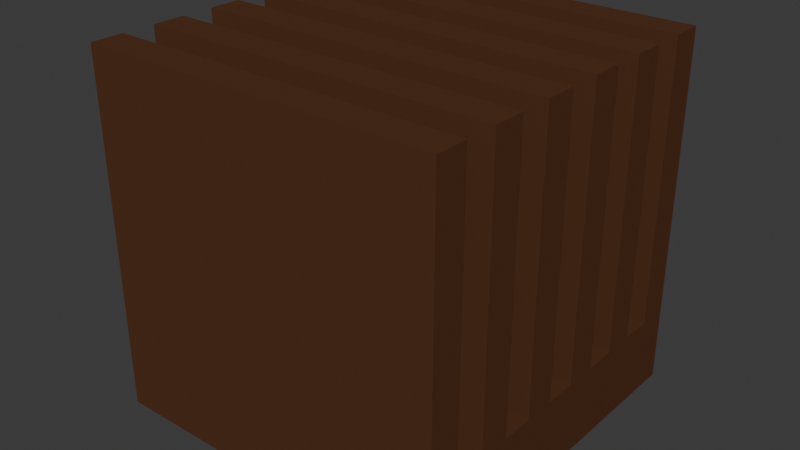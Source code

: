 # Source: VinylHolder.blend  (saved by Blender 4.0.36; exported with 4.5.12 LTS)
import bpy
from mathutils import Matrix  # noqa: F401  (used for matrix-valued properties, if any)

bpy.ops.wm.read_factory_settings(use_empty=True)
scene = bpy.context.scene
scene.name = 'Scene'

# ---- collections
col_collection = bpy.data.collections.new('Collection'); scene.collection.children.link(col_collection)

# ---- materials (node trees are filled in below, after node groups)
mat_wood = bpy.data.materials.new('Wood')
mat_wood.use_transparent_shadow = False

# ---- material node trees
mat_wood.use_nodes = True; mat_wood.node_tree.nodes.clear()
_N = mat_wood.node_tree.nodes; _L = mat_wood.node_tree.links
n0 = _N.new('ShaderNodeBsdfPrincipled'); n0.name = 'Principled BSDF'; n0.location = (10, 300)
n0.inputs[0].default_value = (0.09453, 0.03928, 0.0191, 1.0)
n0.inputs[2].default_value = 1.0
n0.inputs[3].default_value = 1.0
n1 = _N.new('ShaderNodeOutputMaterial'); n1.name = 'Material Output'; n1.location = (300, 300)
_L.new(n0.outputs[0], n1.inputs[0])
n1.is_active_output = True

# ---- world
world_world = bpy.data.worlds.new('World'); scene.world = world_world
world_world.use_nodes = True; world_world.node_tree.nodes.clear()
_N = world_world.node_tree.nodes; _L = world_world.node_tree.links
n0 = _N.new('ShaderNodeOutputWorld'); n0.name = 'World Output'; n0.location = (300, 300)
n1 = _N.new('ShaderNodeBackground'); n1.name = 'Background'; n1.location = (10, 300)
n1.inputs[0].default_value = (0.05088, 0.05088, 0.05088, 1.0)
_L.new(n1.outputs[0], n0.inputs[0])
n0.is_active_output = True
world_world.color = (0.05088, 0.05088, 0.05088)
world_world.use_sun_shadow = False
world_world.sun_shadow_jitter_overblur = 0.0

# ---- meshes
me_cube_001 = bpy.data.meshes.new('Cube.001')
me_cube_001.from_pydata([(-1.0, -1.0, -1.0), (-1.0, -1.0, 1.0), (-1.0, 1.0, -1.0), (-1.0, 1.0, 1.0), (1.0, -1.0, -1.0), (1.0, -1.0, 1.0), (1.0, 1.0, -1.0), (1.0, 1.0, 1.0), (-1.0, 0.8182, -1.0), (-1.0, 0.6364, -1.0), (-1.0, 0.4545, -1.0), (-1.0, 0.2727, -1.0), (-1.0, 0.09091, -1.0), (-1.0, -0.09091, -1.0), (-1.0, -0.2727, -1.0), (-1.0, -0.4545, -1.0), (-1.0, -0.6364, -1.0), (-1.0, -0.8182, -1.0), (-1.0, -0.8182, 1.0), (-1.0, -0.6364, 1.0), (-1.0, -0.4545, 1.0), (-1.0, -0.2727, 1.0), (-1.0, -0.09091, 1.0), (-1.0, 0.09091, 1.0), (-1.0, 0.2727, 1.0), (-1.0, 0.4545, 1.0), (-1.0, 0.6364, 1.0), (-1.0, 0.8182, 1.0), (1.0, -0.8182, -1.0), (1.0, -0.6364, -1.0), (1.0, -0.4545, -1.0), (1.0, -0.2727, -1.0), (1.0, -0.09091, -1.0), (1.0, 0.09091, -1.0), (1.0, 0.2727, -1.0), (1.0, 0.4545, -1.0), (1.0, 0.6364, -1.0), (1.0, 0.8182, -1.0), (1.0, 0.8182, 1.0), (1.0, 0.6364, 1.0), (1.0, 0.4545, 1.0), (1.0, 0.2727, 1.0), (1.0, 0.09091, 1.0), (1.0, -0.09091, 1.0), (1.0, -0.2727, 1.0), (1.0, -0.4545, 1.0), (1.0, -0.6364, 1.0), (1.0, -0.8182, 1.0), (-1.0, -1.0, -0.5772), (-1.0, 1.0, -0.5772), (1.0, 1.0, -0.5772), (1.0, -1.0, -0.5772), (1.0, 0.8182, -0.5772), (1.0, 0.6364, -0.5772), (1.0, 0.4545, -0.5772), (1.0, 0.2727, -0.5772), (1.0, 0.09091, -0.5772), (1.0, -0.09091, -0.5772), (1.0, -0.2727, -0.5772), (1.0, -0.4545, -0.5772), (1.0, -0.6364, -0.5772), (1.0, -0.8182, -0.5772), (-1.0, -0.8182, -0.5772), (-1.0, -0.6364, -0.5772), (-1.0, -0.4545, -0.5772), (-1.0, -0.2727, -0.5772), (-1.0, -0.09091, -0.5772), (-1.0, 0.09091, -0.5772), (-1.0, 0.2727, -0.5772), (-1.0, 0.4545, -0.5772), (-1.0, 0.6364, -0.5772), (-1.0, 0.8182, -0.5772)], [], [(71, 27, 3, 49), (49, 3, 7, 50), (61, 47, 5, 51), (51, 5, 1, 48), (17, 28, 4, 0), (47, 18, 1, 5), (7, 3, 27, 38), (39, 26, 25, 40), (41, 24, 23, 42), (43, 22, 21, 44), (45, 20, 19, 46), (68, 24, 41, 55, 34, 11), (2, 6, 37, 8), (8, 37, 36, 9), (9, 36, 35, 10), (10, 35, 34, 11), (11, 34, 33, 12), (12, 33, 32, 13), (13, 32, 31, 14), (14, 31, 30, 15), (15, 30, 29, 16), (16, 29, 28, 17), (50, 7, 38, 52), (66, 22, 43, 57, 32, 13), (53, 39, 40, 54), (64, 20, 45, 59, 30, 15), (55, 41, 42, 56), (62, 18, 47, 61, 28, 17), (57, 43, 44, 58), (19, 63, 16, 29, 60, 46), (59, 45, 46, 60), (21, 65, 14, 31, 58, 44), (48, 1, 18, 62), (23, 67, 12, 33, 56, 42), (63, 19, 20, 64), (25, 69, 10, 35, 54, 40), (65, 21, 22, 66), (27, 71, 8, 37, 52, 38), (67, 23, 24, 68), (71, 70, 69, 68, 67, 66, 65, 64, 63, 62, 48, 51, 61, 60, 59, 58, 57, 56, 55, 54, 53, 52, 50, 49), (69, 25, 26, 70), (70, 26, 39, 53, 36, 9), (9, 70, 71, 8), (10, 69, 70, 9), (11, 68, 69, 10), (12, 67, 68, 11), (13, 66, 67, 12), (14, 65, 66, 13), (15, 64, 65, 14), (16, 63, 64, 15), (17, 62, 63, 16), (0, 48, 62, 17), (29, 60, 61, 28), (30, 59, 60, 29), (31, 58, 59, 30), (32, 57, 58, 31), (33, 56, 57, 32), (34, 55, 56, 33), (35, 54, 55, 34), (36, 53, 54, 35), (37, 52, 53, 36), (6, 50, 52, 37), (4, 51, 48, 0), (28, 61, 51, 4), (2, 49, 50, 6), (8, 71, 49, 2)])
_uv = me_cube_001.uv_layers.new(name='UVMap')
_uv.uv.foreach_set('vector', [0.4279, 0.2273, 0.625, 0.2273, 0.625, 0.25, 0.4279, 0.25, 0.4279, 0.25, 0.625, 0.25, 0.625, 0.5, 0.4279, 0.5, 0.4279, 0.7273, 0.625, 0.7273, 0.625, 0.75, 0.4279, 0.75, 0.4279, 0.75, 0.625, 0.75, 0.625, 1.0, 0.4279, 1.0, 0.125, 0.7273, 0.375, 0.7273, 0.375, 0.75, 0.125, 0.75, 0.625, 0.7273, 0.875, 0.7273, 0.875, 0.75, 0.625, 0.75, 0.625, 0.5, 0.875, 0.5, 0.875, 0.5227, 0.625, 0.5227, 0.625, 0.5455, 0.875, 0.5455, 0.875, 0.5682, 0.625, 0.5682, 0.625, 0.5909, 0.875, 0.5909, 0.875, 0.6136, 0.625, 0.6136, 0.625, 0.6364, 0.875, 0.6364, 0.875, 0.6591, 0.625, 0.6591, 0.625, 0.6818, 0.875, 0.6818, 0.875, 0.7045, 0.625, 0.7045, 0.0, 0.0, 0.0, 0.0, 0.0, 0.0, 0.0, 0.0, 0.0, 0.0, 0.0, 0.0, 0.125, 0.5, 0.375, 0.5, 0.375, 0.5227, 0.125, 0.5227, 0.125, 0.5227, 0.375, 0.5227, 0.375, 0.5455, 0.125, 0.5455, 0.125, 0.5455, 0.375, 0.5455, 0.375, 0.5682, 0.125, 0.5682, 0.125, 0.5682, 0.375, 0.5682, 0.375, 0.5909, 0.125, 0.5909, 0.125, 0.5909, 0.375, 0.5909, 0.375, 0.6136, 0.125, 0.6136, 0.125, 0.6136, 0.375, 0.6136, 0.375, 0.6364, 0.125, 0.6364, 0.125, 0.6364, 0.375, 0.6364, 0.375, 0.6591, 0.125, 0.6591, 0.125, 0.6591, 0.375, 0.6591, 0.375, 0.6818, 0.125, 0.6818, 0.125, 0.6818, 0.375, 0.6818, 0.375, 0.7045, 0.125, 0.7045, 0.125, 0.7045, 0.375, 0.7045, 0.375, 0.7273, 0.125, 0.7273, 0.4279, 0.5, 0.625, 0.5, 0.625, 0.5227, 0.4279, 0.5227, 0.0, 0.0, 0.0, 0.0, 0.0, 0.0, 0.0, 0.0, 0.0, 0.0, 0.0, 0.0, 0.4279, 0.5455, 0.625, 0.5455, 0.625, 0.5682, 0.4279, 0.5682, 0.0, 0.0, 0.0, 0.0, 0.0, 0.0, 0.0, 0.0, 0.0, 0.0, 0.0, 0.0, 0.4279, 0.5909, 0.625, 0.5909, 0.625, 0.6136, 0.4279, 0.6136, 0.0, 0.0, 0.0, 0.0, 0.0, 0.0, 0.0, 0.0, 0.0, 0.0, 0.0, 0.0, 0.4279, 0.6364, 0.625, 0.6364, 0.625, 0.6591, 0.4279, 0.6591, 0.0, 0.0, 0.0, 0.0, 0.0, 0.0, 0.0, 0.0, 0.0, 0.0, 0.0, 0.0, 0.4279, 0.6818, 0.625, 0.6818, 0.625, 0.7045, 0.4279, 0.7045, 0.0, 0.0, 0.0, 0.0, 0.0, 0.0, 0.0, 0.0, 0.0, 0.0, 0.0, 0.0, 0.4279, 0.0, 0.625, 0.0, 0.625, 0.02273, 0.4279, 0.02273, 0.0, 0.0, 0.0, 0.0, 0.0, 0.0, 0.0, 0.0, 0.0, 0.0, 0.0, 0.0, 0.4279, 0.04545, 0.625, 0.04545, 0.625, 0.06818, 0.4279, 0.06818, 0.0, 0.0, 0.0, 0.0, 0.0, 0.0, 0.0, 0.0, 0.0, 0.0, 0.0, 0.0, 0.4279, 0.09091, 0.625, 0.09091, 0.625, 0.1136, 0.4279, 0.1136, 0.0, 0.0, 0.0, 0.0, 0.0, 0.0, 0.0, 0.0, 0.0, 0.0, 0.0, 0.0, 0.4279, 0.1364, 0.625, 0.1364, 0.625, 0.1591, 0.4279, 0.1591, 0.0, 0.0, 0.0, 0.0, 0.0, 0.0, 0.0, 0.0, 0.0, 0.0, 0.0, 0.0, 0.0, 0.0, 0.0, 0.0, 0.0, 0.0, 0.0, 0.0, 0.0, 0.0, 0.0, 0.0, 0.0, 0.0, 0.0, 0.0, 0.0, 0.0, 0.0, 0.0, 0.0, 0.0, 0.0, 0.0, 0.0, 0.0, 0.0, 0.0, 0.0, 0.0, 0.0, 0.0, 0.0, 0.0, 0.0, 0.0, 0.4279, 0.1818, 0.625, 0.1818, 0.625, 0.2045, 0.4279, 0.2045, 0.0, 0.0, 0.0, 0.0, 0.0, 0.0, 0.0, 0.0, 0.0, 0.0, 0.0, 0.0, 0.375, 0.2045, 0.4279, 0.2045, 0.4279, 0.2273, 0.375, 0.2273, 0.375, 0.1818, 0.4279, 0.1818, 0.4279, 0.2045, 0.375, 0.2045, 0.375, 0.1591, 0.4279, 0.1591, 0.4279, 0.1818, 0.375, 0.1818, 0.375, 0.1364, 0.4279, 0.1364, 0.4279, 0.1591, 0.375, 0.1591, 0.375, 0.1136, 0.4279, 0.1136, 0.4279, 0.1364, 0.375, 0.1364, 0.375, 0.09091, 0.4279, 0.09091, 0.4279, 0.1136, 0.375, 0.1136, 0.375, 0.06818, 0.4279, 0.06818, 0.4279, 0.09091, 0.375, 0.09091, 0.375, 0.04545, 0.4279, 0.04545, 0.4279, 0.06818, 0.375, 0.06818, 0.375, 0.02273, 0.4279, 0.02273, 0.4279, 0.04545, 0.375, 0.04545, 0.375, 0.0, 0.4279, 0.0, 0.4279, 0.02273, 0.375, 0.02273, 0.375, 0.7045, 0.4279, 0.7045, 0.4279, 0.7273, 0.375, 0.7273, 0.375, 0.6818, 0.4279, 0.6818, 0.4279, 0.7045, 0.375, 0.7045, 0.375, 0.6591, 0.4279, 0.6591, 0.4279, 0.6818, 0.375, 0.6818, 0.375, 0.6364, 0.4279, 0.6364, 0.4279, 0.6591, 0.375, 0.6591, 0.375, 0.6136, 0.4279, 0.6136, 0.4279, 0.6364, 0.375, 0.6364, 0.375, 0.5909, 0.4279, 0.5909, 0.4279, 0.6136, 0.375, 0.6136, 0.375, 0.5682, 0.4279, 0.5682, 0.4279, 0.5909, 0.375, 0.5909, 0.375, 0.5455, 0.4279, 0.5455, 0.4279, 0.5682, 0.375, 0.5682, 0.375, 0.5227, 0.4279, 0.5227, 0.4279, 0.5455, 0.375, 0.5455, 0.375, 0.5, 0.4279, 0.5, 0.4279, 0.5227, 0.375, 0.5227, 0.375, 0.75, 0.4279, 0.75, 0.4279, 1.0, 0.375, 1.0, 0.375, 0.7273, 0.4279, 0.7273, 0.4279, 0.75, 0.375, 0.75, 0.375, 0.25, 0.4279, 0.25, 0.4279, 0.5, 0.375, 0.5, 0.375, 0.2273, 0.4279, 0.2273, 0.4279, 0.25, 0.375, 0.25])
me_cube_001.materials.append(mat_wood)
me_cube_001.update()

# ---- objects
ob_vinylholder = bpy.data.objects.new('VinylHolder', me_cube_001)

# ---- transforms, parenting, visibility, modifiers, constraints
ob_vinylholder.location = (0.0, 0.0, 0.0)

# ---- collection membership
col_collection.objects.link(ob_vinylholder)

# ---- scene / render settings (as saved in the file)
scene.frame_start = 1; scene.frame_end = 250; scene.frame_set(1)
scene.render.engine = 'BLENDER_EEVEE_NEXT'
scene.cycles.sampling_pattern = 'TABULATED_SOBOL'
bpy.context.view_layer.update()

# ---- added for rendering (the .blend has no active camera and no usable light): camera, sun
cam_auto = bpy.data.cameras.new('AutoCamera')
cam_auto.lens = 50.0
cam_auto.sensor_width = 36.0
cam_auto.clip_end = 1000.0
ob_auto_camera = bpy.data.objects.new('AutoCamera', cam_auto)
scene.collection.objects.link(ob_auto_camera)
ob_auto_camera.location = (3.20507, -3.84609, 2.56406)
ob_auto_camera.rotation_euler = (1.09748, -7.21219e-08, 0.694738)
scene.camera = ob_auto_camera
light_auto_sun = bpy.data.lights.new('AutoSun', 'SUN')
light_auto_sun.energy = 3.0
light_auto_sun.angle = 0.0523599
ob_auto_sun = bpy.data.objects.new('AutoSun', light_auto_sun)
scene.collection.objects.link(ob_auto_sun)
ob_auto_sun.rotation_euler = (0.872665, 0.174533, 0.523599)
bpy.context.view_layer.update()
